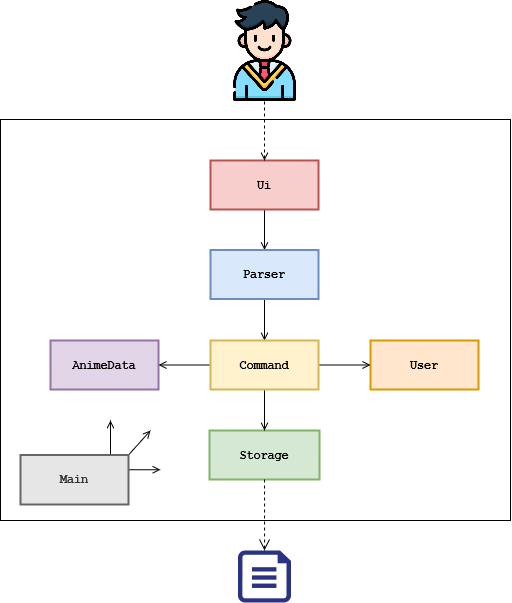

The diagram above was exported from draw.io. Its source (the exported page's mxGraphModel, read from the mxfile embedded in the PNG):
<mxGraphModel dx="981" dy="526" grid="1" gridSize="10" guides="1" tooltips="1" connect="1" arrows="1" fold="1" page="1" pageScale="1" pageWidth="850" pageHeight="1100" math="0" shadow="0">
  <root>
    <mxCell id="6q_zNcXLTN2HmdjVbVkf-0" />
    <mxCell id="6q_zNcXLTN2HmdjVbVkf-1" parent="6q_zNcXLTN2HmdjVbVkf-0" />
    <mxCell id="6q_zNcXLTN2HmdjVbVkf-2" value="" style="verticalLabelPosition=bottom;verticalAlign=top;html=1;shape=mxgraph.basic.rect;fillColor2=none;strokeWidth=1;size=20;indent=5;fontFamily=Courier New;fontSize=12;fillColor=none;" parent="6q_zNcXLTN2HmdjVbVkf-1" vertex="1">
      <mxGeometry x="90" y="269" width="510" height="401" as="geometry" />
    </mxCell>
    <mxCell id="yElFRmjR5sAX6muyn9GU-9" style="edgeStyle=orthogonalEdgeStyle;rounded=0;orthogonalLoop=1;jettySize=auto;html=1;exitX=0.5;exitY=1;exitDx=0;exitDy=0;entryX=0.5;entryY=0;entryDx=0;entryDy=0;endArrow=open;endFill=0;" parent="6q_zNcXLTN2HmdjVbVkf-1" source="yElFRmjR5sAX6muyn9GU-0" target="yElFRmjR5sAX6muyn9GU-3" edge="1">
      <mxGeometry relative="1" as="geometry" />
    </mxCell>
    <mxCell id="yElFRmjR5sAX6muyn9GU-0" value="Ui" style="html=1;whiteSpace=wrap;whiteSpace=wrap;fontSize=12;fontStyle=1;whiteSpace=wrap;spacing=0;strokeColor=#b85450;strokeOpacity=100;fillOpacity=100;fillColor=#f8cecc;strokeWidth=2;fontFamily=Courier New;" parent="6q_zNcXLTN2HmdjVbVkf-1" vertex="1" zOrder="107">
      <mxGeometry x="300" y="310" width="108" height="49" as="geometry" />
    </mxCell>
    <mxCell id="yElFRmjR5sAX6muyn9GU-15" style="edgeStyle=orthogonalEdgeStyle;rounded=0;orthogonalLoop=1;jettySize=auto;html=1;endArrow=open;endFill=0;" parent="6q_zNcXLTN2HmdjVbVkf-1" edge="1">
      <mxGeometry relative="1" as="geometry">
        <mxPoint x="200" y="570" as="targetPoint" />
        <mxPoint x="200" y="604.5" as="sourcePoint" />
      </mxGeometry>
    </mxCell>
    <mxCell id="yElFRmjR5sAX6muyn9GU-16" style="orthogonalLoop=1;jettySize=auto;html=1;exitX=1;exitY=0;exitDx=0;exitDy=0;endArrow=open;endFill=0;rounded=0;" parent="6q_zNcXLTN2HmdjVbVkf-1" source="yElFRmjR5sAX6muyn9GU-1" edge="1">
      <mxGeometry relative="1" as="geometry">
        <mxPoint x="240" y="580" as="targetPoint" />
      </mxGeometry>
    </mxCell>
    <mxCell id="yElFRmjR5sAX6muyn9GU-17" style="edgeStyle=none;rounded=0;orthogonalLoop=1;jettySize=auto;html=1;endArrow=open;endFill=0;" parent="6q_zNcXLTN2HmdjVbVkf-1" edge="1">
      <mxGeometry relative="1" as="geometry">
        <mxPoint x="250" y="619.25" as="targetPoint" />
        <mxPoint x="218" y="619.25" as="sourcePoint" />
      </mxGeometry>
    </mxCell>
    <mxCell id="yElFRmjR5sAX6muyn9GU-1" value="Main" style="html=1;whiteSpace=wrap;whiteSpace=wrap;fontSize=12;fontStyle=1;whiteSpace=wrap;spacing=0;strokeOpacity=100;fillOpacity=100;strokeWidth=2;fontFamily=Courier New;strokeColor=#666666;fontColor=#333333;fillColor=#E6E6E6;" parent="6q_zNcXLTN2HmdjVbVkf-1" vertex="1" zOrder="116">
      <mxGeometry x="110" y="604.5" width="108" height="49.5" as="geometry" />
    </mxCell>
    <mxCell id="yElFRmjR5sAX6muyn9GU-2" value="User" style="html=1;whiteSpace=wrap;whiteSpace=wrap;fontSize=12;fontStyle=1;whiteSpace=wrap;spacing=0;strokeColor=#d79b00;strokeOpacity=100;fillOpacity=100;fillColor=#ffe6cc;strokeWidth=2;fontFamily=Courier New;" parent="6q_zNcXLTN2HmdjVbVkf-1" vertex="1" zOrder="123">
      <mxGeometry x="460" y="490" width="108" height="49" as="geometry" />
    </mxCell>
    <mxCell id="yElFRmjR5sAX6muyn9GU-10" style="edgeStyle=orthogonalEdgeStyle;rounded=0;orthogonalLoop=1;jettySize=auto;html=1;exitX=0.5;exitY=1;exitDx=0;exitDy=0;endArrow=open;endFill=0;" parent="6q_zNcXLTN2HmdjVbVkf-1" source="yElFRmjR5sAX6muyn9GU-3" target="yElFRmjR5sAX6muyn9GU-6" edge="1">
      <mxGeometry relative="1" as="geometry" />
    </mxCell>
    <mxCell id="yElFRmjR5sAX6muyn9GU-3" value="Parser" style="html=1;whiteSpace=wrap;whiteSpace=wrap;fontSize=12;fontStyle=1;whiteSpace=wrap;spacing=0;strokeColor=#6c8ebf;strokeOpacity=100;fillOpacity=100;fillColor=#dae8fc;strokeWidth=2;fontFamily=Courier New;" parent="6q_zNcXLTN2HmdjVbVkf-1" vertex="1" zOrder="108">
      <mxGeometry x="300" y="399.5" width="108" height="49" as="geometry" />
    </mxCell>
    <mxCell id="yElFRmjR5sAX6muyn9GU-4" value="AnimeData" style="html=1;whiteSpace=wrap;whiteSpace=wrap;fontSize=12;fontStyle=1;whiteSpace=wrap;spacing=0;strokeColor=#9673a6;strokeOpacity=100;fillOpacity=100;fillColor=#e1d5e7;strokeWidth=2;fontFamily=Courier New;" parent="6q_zNcXLTN2HmdjVbVkf-1" vertex="1" zOrder="110">
      <mxGeometry x="140" y="490" width="108" height="49" as="geometry" />
    </mxCell>
    <mxCell id="yElFRmjR5sAX6muyn9GU-5" value="Storage" style="html=1;whiteSpace=wrap;whiteSpace=wrap;fontSize=12;fontStyle=1;whiteSpace=wrap;spacing=0;strokeColor=#82b366;strokeOpacity=100;fillOpacity=100;fillColor=#d5e8d4;strokeWidth=2;fontFamily=Courier New;" parent="6q_zNcXLTN2HmdjVbVkf-1" vertex="1" zOrder="124">
      <mxGeometry x="299" y="580" width="110" height="49" as="geometry" />
    </mxCell>
    <mxCell id="yElFRmjR5sAX6muyn9GU-11" style="edgeStyle=orthogonalEdgeStyle;rounded=0;orthogonalLoop=1;jettySize=auto;html=1;exitX=0;exitY=0.5;exitDx=0;exitDy=0;entryX=1;entryY=0.5;entryDx=0;entryDy=0;endArrow=open;endFill=0;" parent="6q_zNcXLTN2HmdjVbVkf-1" source="yElFRmjR5sAX6muyn9GU-6" target="yElFRmjR5sAX6muyn9GU-4" edge="1">
      <mxGeometry relative="1" as="geometry" />
    </mxCell>
    <mxCell id="yElFRmjR5sAX6muyn9GU-13" style="edgeStyle=orthogonalEdgeStyle;rounded=0;orthogonalLoop=1;jettySize=auto;html=1;entryX=0;entryY=0.5;entryDx=0;entryDy=0;endArrow=open;endFill=0;" parent="6q_zNcXLTN2HmdjVbVkf-1" source="yElFRmjR5sAX6muyn9GU-6" target="yElFRmjR5sAX6muyn9GU-2" edge="1">
      <mxGeometry relative="1" as="geometry" />
    </mxCell>
    <mxCell id="JW0sub-kZHYZhQjSnbIn-0" style="edgeStyle=orthogonalEdgeStyle;rounded=0;orthogonalLoop=1;jettySize=auto;html=1;entryX=0.5;entryY=0;entryDx=0;entryDy=0;endArrow=open;endFill=0;" edge="1" parent="6q_zNcXLTN2HmdjVbVkf-1" source="yElFRmjR5sAX6muyn9GU-6" target="yElFRmjR5sAX6muyn9GU-5">
      <mxGeometry relative="1" as="geometry" />
    </mxCell>
    <mxCell id="yElFRmjR5sAX6muyn9GU-6" value="Command" style="html=1;whiteSpace=wrap;whiteSpace=wrap;fontSize=12;fontStyle=1;whiteSpace=wrap;spacing=0;strokeColor=#d6b656;strokeOpacity=100;fillOpacity=100;fillColor=#fff2cc;strokeWidth=2;fontFamily=Courier New;" parent="6q_zNcXLTN2HmdjVbVkf-1" vertex="1" zOrder="112">
      <mxGeometry x="300" y="490" width="108" height="49" as="geometry" />
    </mxCell>
    <UserObject label="" lucidchartObjectId="oQfGiRogD7Ej" id="GIHKdqcpJTfxTfRgZQy2-0">
      <mxCell style="html=1;whiteSpace=wrap;strokeColor=none;shape=mxgraph.azure.file;whiteSpace=wrap;fontSize=12;spacing=0;strokeOpacity=100;rounded=1;absoluteArcSize=1;arcSize=7.199999999999999;fillColor=#2a3282;strokeWidth=2;fontFamily=Courier New;" parent="6q_zNcXLTN2HmdjVbVkf-1" vertex="1" zOrder="125">
        <mxGeometry x="327.5" y="700" width="53" height="52" as="geometry" />
      </mxCell>
    </UserObject>
    <UserObject label="" lucidchartObjectId="oQfGqzjQjIxI" id="GIHKdqcpJTfxTfRgZQy2-1">
      <mxCell style="html=1;jettySize=18;whiteSpace=wrap;fontSize=12;dashed=1;rounded=0;arcSize=12;edgeStyle=orthogonalEdgeStyle;startArrow=none;;endArrow=open;;exitX=0.5;exitY=1;entryX=0.5;entryY=0;entryPerimeter=0;fontFamily=Courier New;fontStyle=1;entryDx=0;entryDy=0;endSize=9;startSize=9;exitDx=0;exitDy=0;" parent="6q_zNcXLTN2HmdjVbVkf-1" source="yElFRmjR5sAX6muyn9GU-5" target="GIHKdqcpJTfxTfRgZQy2-0" edge="1">
        <mxGeometry x="-25" y="26.1" width="100" height="100" as="geometry">
          <Array as="points">
            <mxPoint x="354" y="687" />
          </Array>
          <mxPoint x="360" y="629.9963414634148" as="sourcePoint" />
        </mxGeometry>
      </mxCell>
    </UserObject>
    <mxCell id="dkWKDWFaCdXa0lOF6vBm-1" style="edgeStyle=none;rounded=0;orthogonalLoop=1;jettySize=auto;html=1;entryX=0.5;entryY=0;entryDx=0;entryDy=0;endArrow=open;endFill=0;dashed=1;" parent="6q_zNcXLTN2HmdjVbVkf-1" source="dkWKDWFaCdXa0lOF6vBm-0" target="yElFRmjR5sAX6muyn9GU-0" edge="1">
      <mxGeometry relative="1" as="geometry" />
    </mxCell>
    <UserObject label="" lucidchartObjectId="ckfGCzELf-2O" id="dkWKDWFaCdXa0lOF6vBm-0">
      <mxCell style="html=1;whiteSpace=wrap;shape=image;whiteSpace=wrap;fontSize=12;spacing=0;strokeColor=none;strokeOpacity=100;strokeWidth=0;image=https://images.app.lucidchart.com/images/ffaf2612-6ffe-4d73-ac24-a33b640c3ecb/content;fontFamily=Courier New;fontStyle=1" parent="6q_zNcXLTN2HmdjVbVkf-1" vertex="1" zOrder="109">
        <mxGeometry x="303.5" y="150" width="101" height="101" as="geometry" />
      </mxCell>
    </UserObject>
  </root>
</mxGraphModel>